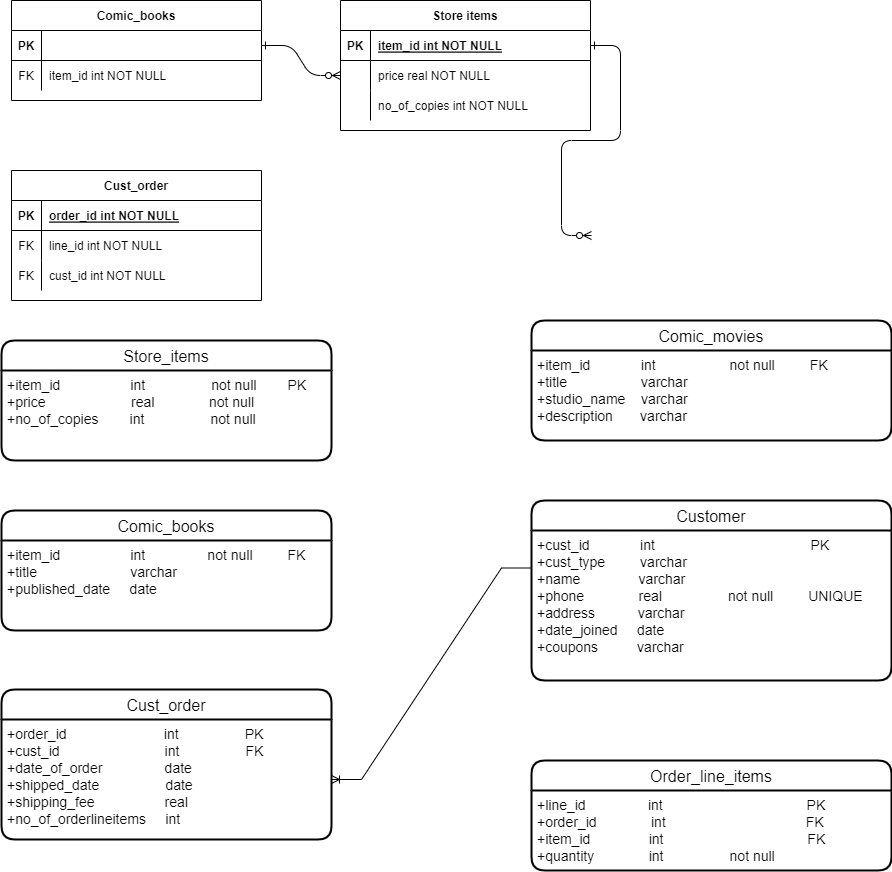

The diagram above was exported from draw.io. Its source (the exported page's mxGraphModel, read from the mxfile embedded in the PNG):
<mxGraphModel dx="942" dy="574" grid="1" gridSize="10" guides="1" tooltips="1" connect="1" arrows="1" fold="1" page="1" pageScale="1" pageWidth="850" pageHeight="1100" math="0" shadow="0" extFonts="Permanent Marker^https://fonts.googleapis.com/css?family=Permanent+Marker">
  <root>
    <mxCell id="0" />
    <mxCell id="1" parent="0" />
    <mxCell id="C-vyLk0tnHw3VtMMgP7b-1" value="" style="edgeStyle=entityRelationEdgeStyle;endArrow=ERzeroToMany;startArrow=ERone;endFill=1;startFill=0;" parent="1" source="C-vyLk0tnHw3VtMMgP7b-24" target="C-vyLk0tnHw3VtMMgP7b-6" edge="1">
      <mxGeometry width="100" height="100" relative="1" as="geometry">
        <mxPoint x="340" y="720" as="sourcePoint" />
        <mxPoint x="440" y="620" as="targetPoint" />
      </mxGeometry>
    </mxCell>
    <mxCell id="C-vyLk0tnHw3VtMMgP7b-12" value="" style="edgeStyle=entityRelationEdgeStyle;endArrow=ERzeroToMany;startArrow=ERone;endFill=1;startFill=0;" parent="1" source="C-vyLk0tnHw3VtMMgP7b-3" edge="1">
      <mxGeometry width="100" height="100" relative="1" as="geometry">
        <mxPoint x="400" y="180" as="sourcePoint" />
        <mxPoint x="700.0000000000002" y="355" as="targetPoint" />
      </mxGeometry>
    </mxCell>
    <mxCell id="C-vyLk0tnHw3VtMMgP7b-2" value="Store items" style="shape=table;startSize=30;container=1;collapsible=1;childLayout=tableLayout;fixedRows=1;rowLines=0;fontStyle=1;align=center;resizeLast=1;" parent="1" vertex="1">
      <mxGeometry x="449" y="120" width="250" height="130" as="geometry" />
    </mxCell>
    <mxCell id="C-vyLk0tnHw3VtMMgP7b-3" value="" style="shape=partialRectangle;collapsible=0;dropTarget=0;pointerEvents=0;fillColor=none;points=[[0,0.5],[1,0.5]];portConstraint=eastwest;top=0;left=0;right=0;bottom=1;" parent="C-vyLk0tnHw3VtMMgP7b-2" vertex="1">
      <mxGeometry y="30" width="250" height="30" as="geometry" />
    </mxCell>
    <mxCell id="C-vyLk0tnHw3VtMMgP7b-4" value="PK" style="shape=partialRectangle;overflow=hidden;connectable=0;fillColor=none;top=0;left=0;bottom=0;right=0;fontStyle=1;" parent="C-vyLk0tnHw3VtMMgP7b-3" vertex="1">
      <mxGeometry width="30" height="30" as="geometry">
        <mxRectangle width="30" height="30" as="alternateBounds" />
      </mxGeometry>
    </mxCell>
    <mxCell id="C-vyLk0tnHw3VtMMgP7b-5" value="item_id int NOT NULL " style="shape=partialRectangle;overflow=hidden;connectable=0;fillColor=none;top=0;left=0;bottom=0;right=0;align=left;spacingLeft=6;fontStyle=5;" parent="C-vyLk0tnHw3VtMMgP7b-3" vertex="1">
      <mxGeometry x="30" width="220" height="30" as="geometry">
        <mxRectangle width="220" height="30" as="alternateBounds" />
      </mxGeometry>
    </mxCell>
    <mxCell id="C-vyLk0tnHw3VtMMgP7b-6" value="" style="shape=partialRectangle;collapsible=0;dropTarget=0;pointerEvents=0;fillColor=none;points=[[0,0.5],[1,0.5]];portConstraint=eastwest;top=0;left=0;right=0;bottom=0;" parent="C-vyLk0tnHw3VtMMgP7b-2" vertex="1">
      <mxGeometry y="60" width="250" height="30" as="geometry" />
    </mxCell>
    <mxCell id="C-vyLk0tnHw3VtMMgP7b-7" value="" style="shape=partialRectangle;overflow=hidden;connectable=0;fillColor=none;top=0;left=0;bottom=0;right=0;" parent="C-vyLk0tnHw3VtMMgP7b-6" vertex="1">
      <mxGeometry width="30" height="30" as="geometry">
        <mxRectangle width="30" height="30" as="alternateBounds" />
      </mxGeometry>
    </mxCell>
    <mxCell id="C-vyLk0tnHw3VtMMgP7b-8" value="price real NOT NULL" style="shape=partialRectangle;overflow=hidden;connectable=0;fillColor=none;top=0;left=0;bottom=0;right=0;align=left;spacingLeft=6;" parent="C-vyLk0tnHw3VtMMgP7b-6" vertex="1">
      <mxGeometry x="30" width="220" height="30" as="geometry">
        <mxRectangle width="220" height="30" as="alternateBounds" />
      </mxGeometry>
    </mxCell>
    <mxCell id="C-vyLk0tnHw3VtMMgP7b-9" value="" style="shape=partialRectangle;collapsible=0;dropTarget=0;pointerEvents=0;fillColor=none;points=[[0,0.5],[1,0.5]];portConstraint=eastwest;top=0;left=0;right=0;bottom=0;" parent="C-vyLk0tnHw3VtMMgP7b-2" vertex="1">
      <mxGeometry y="90" width="250" height="30" as="geometry" />
    </mxCell>
    <mxCell id="C-vyLk0tnHw3VtMMgP7b-10" value="" style="shape=partialRectangle;overflow=hidden;connectable=0;fillColor=none;top=0;left=0;bottom=0;right=0;" parent="C-vyLk0tnHw3VtMMgP7b-9" vertex="1">
      <mxGeometry width="30" height="30" as="geometry">
        <mxRectangle width="30" height="30" as="alternateBounds" />
      </mxGeometry>
    </mxCell>
    <mxCell id="C-vyLk0tnHw3VtMMgP7b-11" value="no_of_copies int NOT NULL" style="shape=partialRectangle;overflow=hidden;connectable=0;fillColor=none;top=0;left=0;bottom=0;right=0;align=left;spacingLeft=6;" parent="C-vyLk0tnHw3VtMMgP7b-9" vertex="1">
      <mxGeometry x="30" width="220" height="30" as="geometry">
        <mxRectangle width="220" height="30" as="alternateBounds" />
      </mxGeometry>
    </mxCell>
    <mxCell id="C-vyLk0tnHw3VtMMgP7b-23" value="Comic_books" style="shape=table;startSize=30;container=1;collapsible=1;childLayout=tableLayout;fixedRows=1;rowLines=0;fontStyle=1;align=center;resizeLast=1;" parent="1" vertex="1">
      <mxGeometry x="120" y="120" width="250" height="100" as="geometry" />
    </mxCell>
    <mxCell id="C-vyLk0tnHw3VtMMgP7b-24" value="" style="shape=partialRectangle;collapsible=0;dropTarget=0;pointerEvents=0;fillColor=none;points=[[0,0.5],[1,0.5]];portConstraint=eastwest;top=0;left=0;right=0;bottom=1;" parent="C-vyLk0tnHw3VtMMgP7b-23" vertex="1">
      <mxGeometry y="30" width="250" height="30" as="geometry" />
    </mxCell>
    <mxCell id="C-vyLk0tnHw3VtMMgP7b-25" value="PK" style="shape=partialRectangle;overflow=hidden;connectable=0;fillColor=none;top=0;left=0;bottom=0;right=0;fontStyle=1;" parent="C-vyLk0tnHw3VtMMgP7b-24" vertex="1">
      <mxGeometry width="30" height="30" as="geometry">
        <mxRectangle width="30" height="30" as="alternateBounds" />
      </mxGeometry>
    </mxCell>
    <mxCell id="C-vyLk0tnHw3VtMMgP7b-26" value="" style="shape=partialRectangle;overflow=hidden;connectable=0;fillColor=none;top=0;left=0;bottom=0;right=0;align=left;spacingLeft=6;fontStyle=5;" parent="C-vyLk0tnHw3VtMMgP7b-24" vertex="1">
      <mxGeometry x="30" width="220" height="30" as="geometry">
        <mxRectangle width="220" height="30" as="alternateBounds" />
      </mxGeometry>
    </mxCell>
    <mxCell id="C-vyLk0tnHw3VtMMgP7b-27" value="" style="shape=partialRectangle;collapsible=0;dropTarget=0;pointerEvents=0;fillColor=none;points=[[0,0.5],[1,0.5]];portConstraint=eastwest;top=0;left=0;right=0;bottom=0;" parent="C-vyLk0tnHw3VtMMgP7b-23" vertex="1">
      <mxGeometry y="60" width="250" height="30" as="geometry" />
    </mxCell>
    <mxCell id="C-vyLk0tnHw3VtMMgP7b-28" value="FK" style="shape=partialRectangle;overflow=hidden;connectable=0;fillColor=none;top=0;left=0;bottom=0;right=0;" parent="C-vyLk0tnHw3VtMMgP7b-27" vertex="1">
      <mxGeometry width="30" height="30" as="geometry">
        <mxRectangle width="30" height="30" as="alternateBounds" />
      </mxGeometry>
    </mxCell>
    <mxCell id="C-vyLk0tnHw3VtMMgP7b-29" value="item_id int NOT NULL" style="shape=partialRectangle;overflow=hidden;connectable=0;fillColor=none;top=0;left=0;bottom=0;right=0;align=left;spacingLeft=6;" parent="C-vyLk0tnHw3VtMMgP7b-27" vertex="1">
      <mxGeometry x="30" width="220" height="30" as="geometry">
        <mxRectangle width="220" height="30" as="alternateBounds" />
      </mxGeometry>
    </mxCell>
    <mxCell id="6Sd6s9MuerOOE-c4hLeR-17" value="Cust_order" style="shape=table;startSize=30;container=1;collapsible=1;childLayout=tableLayout;fixedRows=1;rowLines=0;fontStyle=1;align=center;resizeLast=1;" parent="1" vertex="1">
      <mxGeometry x="120" y="290" width="250" height="130" as="geometry" />
    </mxCell>
    <mxCell id="6Sd6s9MuerOOE-c4hLeR-18" value="" style="shape=partialRectangle;collapsible=0;dropTarget=0;pointerEvents=0;fillColor=none;points=[[0,0.5],[1,0.5]];portConstraint=eastwest;top=0;left=0;right=0;bottom=1;" parent="6Sd6s9MuerOOE-c4hLeR-17" vertex="1">
      <mxGeometry y="30" width="250" height="30" as="geometry" />
    </mxCell>
    <mxCell id="6Sd6s9MuerOOE-c4hLeR-19" value="PK" style="shape=partialRectangle;overflow=hidden;connectable=0;fillColor=none;top=0;left=0;bottom=0;right=0;fontStyle=1;" parent="6Sd6s9MuerOOE-c4hLeR-18" vertex="1">
      <mxGeometry width="30" height="30" as="geometry">
        <mxRectangle width="30" height="30" as="alternateBounds" />
      </mxGeometry>
    </mxCell>
    <mxCell id="6Sd6s9MuerOOE-c4hLeR-20" value="order_id int NOT NULL " style="shape=partialRectangle;overflow=hidden;connectable=0;fillColor=none;top=0;left=0;bottom=0;right=0;align=left;spacingLeft=6;fontStyle=5;" parent="6Sd6s9MuerOOE-c4hLeR-18" vertex="1">
      <mxGeometry x="30" width="220" height="30" as="geometry">
        <mxRectangle width="220" height="30" as="alternateBounds" />
      </mxGeometry>
    </mxCell>
    <mxCell id="6Sd6s9MuerOOE-c4hLeR-21" value="" style="shape=partialRectangle;collapsible=0;dropTarget=0;pointerEvents=0;fillColor=none;points=[[0,0.5],[1,0.5]];portConstraint=eastwest;top=0;left=0;right=0;bottom=0;" parent="6Sd6s9MuerOOE-c4hLeR-17" vertex="1">
      <mxGeometry y="60" width="250" height="30" as="geometry" />
    </mxCell>
    <mxCell id="6Sd6s9MuerOOE-c4hLeR-22" value="FK" style="shape=partialRectangle;overflow=hidden;connectable=0;fillColor=none;top=0;left=0;bottom=0;right=0;" parent="6Sd6s9MuerOOE-c4hLeR-21" vertex="1">
      <mxGeometry width="30" height="30" as="geometry">
        <mxRectangle width="30" height="30" as="alternateBounds" />
      </mxGeometry>
    </mxCell>
    <mxCell id="6Sd6s9MuerOOE-c4hLeR-23" value="line_id int NOT NULL" style="shape=partialRectangle;overflow=hidden;connectable=0;fillColor=none;top=0;left=0;bottom=0;right=0;align=left;spacingLeft=6;" parent="6Sd6s9MuerOOE-c4hLeR-21" vertex="1">
      <mxGeometry x="30" width="220" height="30" as="geometry">
        <mxRectangle width="220" height="30" as="alternateBounds" />
      </mxGeometry>
    </mxCell>
    <mxCell id="6Sd6s9MuerOOE-c4hLeR-24" value="" style="shape=partialRectangle;collapsible=0;dropTarget=0;pointerEvents=0;fillColor=none;points=[[0,0.5],[1,0.5]];portConstraint=eastwest;top=0;left=0;right=0;bottom=0;" parent="6Sd6s9MuerOOE-c4hLeR-17" vertex="1">
      <mxGeometry y="90" width="250" height="30" as="geometry" />
    </mxCell>
    <mxCell id="6Sd6s9MuerOOE-c4hLeR-25" value="FK" style="shape=partialRectangle;overflow=hidden;connectable=0;fillColor=none;top=0;left=0;bottom=0;right=0;" parent="6Sd6s9MuerOOE-c4hLeR-24" vertex="1">
      <mxGeometry width="30" height="30" as="geometry">
        <mxRectangle width="30" height="30" as="alternateBounds" />
      </mxGeometry>
    </mxCell>
    <mxCell id="6Sd6s9MuerOOE-c4hLeR-26" value="cust_id int NOT NULL" style="shape=partialRectangle;overflow=hidden;connectable=0;fillColor=none;top=0;left=0;bottom=0;right=0;align=left;spacingLeft=6;" parent="6Sd6s9MuerOOE-c4hLeR-24" vertex="1">
      <mxGeometry x="30" width="220" height="30" as="geometry">
        <mxRectangle width="220" height="30" as="alternateBounds" />
      </mxGeometry>
    </mxCell>
    <mxCell id="6Sd6s9MuerOOE-c4hLeR-27" value="Store_items" style="swimlane;childLayout=stackLayout;horizontal=1;startSize=30;horizontalStack=0;rounded=1;fontSize=16;fontStyle=0;strokeWidth=2;resizeParent=0;resizeLast=1;shadow=0;dashed=0;align=center;" parent="1" vertex="1">
      <mxGeometry x="110" y="460" width="330" height="120" as="geometry" />
    </mxCell>
    <mxCell id="6Sd6s9MuerOOE-c4hLeR-28" value="+item_id                  int                 not null        PK&#10;+price                      real              not null&#10;+no_of_copies        int                 not null" style="align=left;strokeColor=none;fillColor=none;spacingLeft=4;fontSize=14;verticalAlign=top;resizable=0;rotatable=0;part=1;" parent="6Sd6s9MuerOOE-c4hLeR-27" vertex="1">
      <mxGeometry y="30" width="330" height="90" as="geometry" />
    </mxCell>
    <mxCell id="6Sd6s9MuerOOE-c4hLeR-34" value="Comic_books" style="swimlane;childLayout=stackLayout;horizontal=1;startSize=30;horizontalStack=0;rounded=1;fontSize=16;fontStyle=0;strokeWidth=2;resizeParent=0;resizeLast=1;shadow=0;dashed=0;align=center;" parent="1" vertex="1">
      <mxGeometry x="110" y="630" width="330" height="120" as="geometry" />
    </mxCell>
    <mxCell id="6Sd6s9MuerOOE-c4hLeR-35" value="+item_id                  int                not null         FK&#10;+title                        varchar&#10;+published_date     date" style="align=left;strokeColor=none;fillColor=none;spacingLeft=4;fontSize=14;verticalAlign=top;resizable=0;rotatable=0;part=1;" parent="6Sd6s9MuerOOE-c4hLeR-34" vertex="1">
      <mxGeometry y="30" width="330" height="90" as="geometry" />
    </mxCell>
    <mxCell id="6Sd6s9MuerOOE-c4hLeR-37" value="Comic_movies" style="swimlane;childLayout=stackLayout;horizontal=1;startSize=30;horizontalStack=0;rounded=1;fontSize=16;fontStyle=0;strokeWidth=2;resizeParent=0;resizeLast=1;shadow=0;dashed=0;align=center;" parent="1" vertex="1">
      <mxGeometry x="640" y="440" width="360" height="120" as="geometry" />
    </mxCell>
    <mxCell id="6Sd6s9MuerOOE-c4hLeR-38" value="+item_id             int                   not null         FK&#10;+title                   varchar&#10;+studio_name    varchar&#10;+description       varchar" style="align=left;strokeColor=none;fillColor=none;spacingLeft=4;fontSize=14;verticalAlign=top;resizable=0;rotatable=0;part=1;" parent="6Sd6s9MuerOOE-c4hLeR-37" vertex="1">
      <mxGeometry y="30" width="360" height="90" as="geometry" />
    </mxCell>
    <mxCell id="6Sd6s9MuerOOE-c4hLeR-39" value="Order_line_items" style="swimlane;childLayout=stackLayout;horizontal=1;startSize=30;horizontalStack=0;rounded=1;fontSize=16;fontStyle=0;strokeWidth=2;resizeParent=0;resizeLast=1;shadow=0;dashed=0;align=center;" parent="1" vertex="1">
      <mxGeometry x="640" y="880" width="360" height="110" as="geometry" />
    </mxCell>
    <mxCell id="6Sd6s9MuerOOE-c4hLeR-40" value="+line_id                int                                     PK&#10;+order_id              int                                    FK&#10;+item_id               int                                     FK&#10;+quantity              int                 not null" style="align=left;strokeColor=none;fillColor=none;spacingLeft=4;fontSize=14;verticalAlign=top;resizable=0;rotatable=0;part=1;" parent="6Sd6s9MuerOOE-c4hLeR-39" vertex="1">
      <mxGeometry y="30" width="360" height="80" as="geometry" />
    </mxCell>
    <mxCell id="6Sd6s9MuerOOE-c4hLeR-41" value="Cust_order" style="swimlane;childLayout=stackLayout;horizontal=1;startSize=30;horizontalStack=0;rounded=1;fontSize=16;fontStyle=0;strokeWidth=2;resizeParent=0;resizeLast=1;shadow=0;dashed=0;align=center;" parent="1" vertex="1">
      <mxGeometry x="110" y="809" width="330" height="150" as="geometry" />
    </mxCell>
    <mxCell id="6Sd6s9MuerOOE-c4hLeR-42" value="+order_id                          int                 PK&#10;+cust_id                            int                 FK&#10;+date_of_order                date&#10;+shipped_date                  date&#10;+shipping_fee                  real&#10;+no_of_orderlineitems     int         " style="align=left;strokeColor=none;fillColor=none;spacingLeft=4;fontSize=14;verticalAlign=top;resizable=0;rotatable=0;part=1;" parent="6Sd6s9MuerOOE-c4hLeR-41" vertex="1">
      <mxGeometry y="30" width="330" height="120" as="geometry" />
    </mxCell>
    <mxCell id="6Sd6s9MuerOOE-c4hLeR-43" value="Customer" style="swimlane;childLayout=stackLayout;horizontal=1;startSize=30;horizontalStack=0;rounded=1;fontSize=16;fontStyle=0;strokeWidth=2;resizeParent=0;resizeLast=1;shadow=0;dashed=0;align=center;" parent="1" vertex="1">
      <mxGeometry x="640" y="620" width="360" height="180" as="geometry" />
    </mxCell>
    <mxCell id="6Sd6s9MuerOOE-c4hLeR-44" value="+cust_id             int                                        PK&#10;+cust_type         varchar&#10;+name               varchar&#10;+phone              real                 not null         UNIQUE&#10;+address           varchar&#10;+date_joined     date&#10;+coupons          varchar" style="align=left;strokeColor=none;fillColor=none;spacingLeft=4;fontSize=14;verticalAlign=top;resizable=0;rotatable=0;part=1;" parent="6Sd6s9MuerOOE-c4hLeR-43" vertex="1">
      <mxGeometry y="30" width="360" height="150" as="geometry" />
    </mxCell>
    <mxCell id="6Sd6s9MuerOOE-c4hLeR-46" value="" style="edgeStyle=entityRelationEdgeStyle;fontSize=12;html=1;endArrow=ERoneToMany;rounded=0;exitX=0;exitY=0.25;exitDx=0;exitDy=0;" parent="1" source="6Sd6s9MuerOOE-c4hLeR-44" target="6Sd6s9MuerOOE-c4hLeR-42" edge="1">
      <mxGeometry width="100" height="100" relative="1" as="geometry">
        <mxPoint x="540" y="550" as="sourcePoint" />
        <mxPoint x="580" y="750" as="targetPoint" />
      </mxGeometry>
    </mxCell>
  </root>
</mxGraphModel>